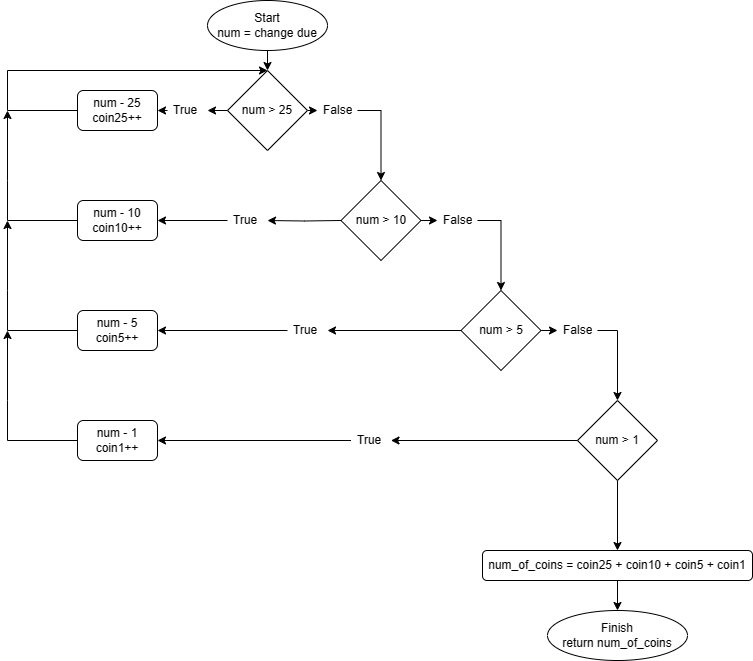

The diagram above was exported from draw.io. Its source (the exported page's mxGraphModel, read from the mxfile embedded in the PNG):
<mxGraphModel dx="1026" dy="729" grid="1" gridSize="10" guides="1" tooltips="1" connect="1" arrows="1" fold="1" page="1" pageScale="1" pageWidth="827" pageHeight="1169" math="0" shadow="0">
  <root>
    <mxCell id="0" />
    <mxCell id="1" parent="0" />
    <mxCell id="nZ9WennN96ZSbEPr67or-11" style="edgeStyle=orthogonalEdgeStyle;rounded=0;orthogonalLoop=1;jettySize=auto;html=1;exitX=0.5;exitY=1;exitDx=0;exitDy=0;entryX=0.5;entryY=0;entryDx=0;entryDy=0;" parent="1" edge="1">
      <mxGeometry relative="1" as="geometry">
        <mxPoint x="310" y="90" as="sourcePoint" />
        <mxPoint x="310" y="110" as="targetPoint" />
      </mxGeometry>
    </mxCell>
    <mxCell id="nZ9WennN96ZSbEPr67or-3" value="Start&lt;div&gt;num = change due&lt;/div&gt;" style="ellipse;whiteSpace=wrap;html=1;" parent="1" vertex="1">
      <mxGeometry x="250" y="40" width="120" height="50" as="geometry" />
    </mxCell>
    <mxCell id="nZ9WennN96ZSbEPr67or-5" value="Finish&lt;div&gt;return num_of_coins&lt;/div&gt;" style="ellipse;whiteSpace=wrap;html=1;" parent="1" vertex="1">
      <mxGeometry x="590" y="650" width="140" height="50" as="geometry" />
    </mxCell>
    <mxCell id="nZ9WennN96ZSbEPr67or-20" style="edgeStyle=orthogonalEdgeStyle;rounded=0;orthogonalLoop=1;jettySize=auto;html=1;exitX=0;exitY=0.5;exitDx=0;exitDy=0;entryX=1;entryY=0.5;entryDx=0;entryDy=0;" parent="1" source="nZ9WennN96ZSbEPr67or-32" target="nZ9WennN96ZSbEPr67or-14" edge="1">
      <mxGeometry relative="1" as="geometry" />
    </mxCell>
    <mxCell id="nZ9WennN96ZSbEPr67or-42" style="edgeStyle=orthogonalEdgeStyle;rounded=0;orthogonalLoop=1;jettySize=auto;html=1;exitX=1;exitY=0.5;exitDx=0;exitDy=0;entryX=0;entryY=0.5;entryDx=0;entryDy=0;" parent="1" source="nZ9WennN96ZSbEPr67or-6" target="nZ9WennN96ZSbEPr67or-39" edge="1">
      <mxGeometry relative="1" as="geometry" />
    </mxCell>
    <mxCell id="nZ9WennN96ZSbEPr67or-6" value="num &amp;gt; 25" style="rhombus;whiteSpace=wrap;html=1;" parent="1" vertex="1">
      <mxGeometry x="270" y="110" width="80" height="80" as="geometry" />
    </mxCell>
    <mxCell id="nZ9WennN96ZSbEPr67or-21" style="edgeStyle=orthogonalEdgeStyle;rounded=0;orthogonalLoop=1;jettySize=auto;html=1;exitX=0;exitY=0.5;exitDx=0;exitDy=0;entryX=1;entryY=0.5;entryDx=0;entryDy=0;" parent="1" source="nZ9WennN96ZSbEPr67or-33" target="nZ9WennN96ZSbEPr67or-15" edge="1">
      <mxGeometry relative="1" as="geometry" />
    </mxCell>
    <mxCell id="nZ9WennN96ZSbEPr67or-26" style="edgeStyle=orthogonalEdgeStyle;rounded=0;orthogonalLoop=1;jettySize=auto;html=1;exitX=1;exitY=0.5;exitDx=0;exitDy=0;entryX=0.5;entryY=0;entryDx=0;entryDy=0;" parent="1" source="nZ9WennN96ZSbEPr67or-43" target="nZ9WennN96ZSbEPr67or-8" edge="1">
      <mxGeometry relative="1" as="geometry" />
    </mxCell>
    <mxCell id="nZ9WennN96ZSbEPr67or-45" style="edgeStyle=orthogonalEdgeStyle;rounded=0;orthogonalLoop=1;jettySize=auto;html=1;exitX=1;exitY=0.5;exitDx=0;exitDy=0;entryX=0;entryY=0.5;entryDx=0;entryDy=0;" parent="1" target="nZ9WennN96ZSbEPr67or-43" edge="1">
      <mxGeometry relative="1" as="geometry">
        <mxPoint x="463.5" y="260" as="sourcePoint" />
      </mxGeometry>
    </mxCell>
    <mxCell id="nZ9WennN96ZSbEPr67or-7" value="num &amp;gt; 10" style="rhombus;whiteSpace=wrap;html=1;" parent="1" vertex="1">
      <mxGeometry x="383.5" y="220" width="80" height="80" as="geometry" />
    </mxCell>
    <mxCell id="nZ9WennN96ZSbEPr67or-22" style="edgeStyle=orthogonalEdgeStyle;rounded=0;orthogonalLoop=1;jettySize=auto;html=1;exitX=0;exitY=0.5;exitDx=0;exitDy=0;entryX=1;entryY=0.5;entryDx=0;entryDy=0;" parent="1" source="nZ9WennN96ZSbEPr67or-30" target="nZ9WennN96ZSbEPr67or-17" edge="1">
      <mxGeometry relative="1" as="geometry" />
    </mxCell>
    <mxCell id="nZ9WennN96ZSbEPr67or-27" style="edgeStyle=orthogonalEdgeStyle;rounded=0;orthogonalLoop=1;jettySize=auto;html=1;exitX=1;exitY=0.5;exitDx=0;exitDy=0;entryX=0.5;entryY=0;entryDx=0;entryDy=0;" parent="1" source="nZ9WennN96ZSbEPr67or-46" target="nZ9WennN96ZSbEPr67or-9" edge="1">
      <mxGeometry relative="1" as="geometry" />
    </mxCell>
    <mxCell id="nZ9WennN96ZSbEPr67or-48" style="edgeStyle=orthogonalEdgeStyle;rounded=0;orthogonalLoop=1;jettySize=auto;html=1;exitX=1;exitY=0.5;exitDx=0;exitDy=0;entryX=0;entryY=0.5;entryDx=0;entryDy=0;" parent="1" source="nZ9WennN96ZSbEPr67or-8" target="nZ9WennN96ZSbEPr67or-46" edge="1">
      <mxGeometry relative="1" as="geometry" />
    </mxCell>
    <mxCell id="nZ9WennN96ZSbEPr67or-8" value="num &amp;gt; 5" style="rhombus;whiteSpace=wrap;html=1;" parent="1" vertex="1">
      <mxGeometry x="503.5" y="330" width="80" height="80" as="geometry" />
    </mxCell>
    <mxCell id="nZ9WennN96ZSbEPr67or-23" style="edgeStyle=orthogonalEdgeStyle;rounded=0;orthogonalLoop=1;jettySize=auto;html=1;exitX=0;exitY=0.5;exitDx=0;exitDy=0;entryX=1;entryY=0.5;entryDx=0;entryDy=0;" parent="1" source="nZ9WennN96ZSbEPr67or-31" target="nZ9WennN96ZSbEPr67or-18" edge="1">
      <mxGeometry relative="1" as="geometry" />
    </mxCell>
    <mxCell id="nZ9WennN96ZSbEPr67or-28" style="edgeStyle=orthogonalEdgeStyle;rounded=0;orthogonalLoop=1;jettySize=auto;html=1;exitX=0.5;exitY=1;exitDx=0;exitDy=0;entryX=0.5;entryY=0;entryDx=0;entryDy=0;" parent="1" source="nZ9WennN96ZSbEPr67or-9" target="nZ9WennN96ZSbEPr67or-19" edge="1">
      <mxGeometry relative="1" as="geometry" />
    </mxCell>
    <mxCell id="nZ9WennN96ZSbEPr67or-9" value="num &amp;gt; 1" style="rhombus;whiteSpace=wrap;html=1;" parent="1" vertex="1">
      <mxGeometry x="620" y="440" width="80" height="80" as="geometry" />
    </mxCell>
    <mxCell id="nZ9WennN96ZSbEPr67or-56" style="edgeStyle=orthogonalEdgeStyle;rounded=0;orthogonalLoop=1;jettySize=auto;html=1;exitX=0;exitY=0.5;exitDx=0;exitDy=0;" parent="1" source="nZ9WennN96ZSbEPr67or-14" edge="1">
      <mxGeometry relative="1" as="geometry">
        <Array as="points">
          <mxPoint x="50" y="150" />
          <mxPoint x="50" y="110" />
        </Array>
        <mxPoint x="310" y="110" as="targetPoint" />
      </mxGeometry>
    </mxCell>
    <mxCell id="nZ9WennN96ZSbEPr67or-14" value="num - 25&lt;div&gt;coin25++&lt;/div&gt;" style="rounded=1;whiteSpace=wrap;html=1;" parent="1" vertex="1">
      <mxGeometry x="120" y="130" width="80" height="40" as="geometry" />
    </mxCell>
    <mxCell id="nZ9WennN96ZSbEPr67or-57" style="edgeStyle=orthogonalEdgeStyle;rounded=0;orthogonalLoop=1;jettySize=auto;html=1;exitX=0;exitY=0.5;exitDx=0;exitDy=0;" parent="1" source="nZ9WennN96ZSbEPr67or-15" edge="1">
      <mxGeometry relative="1" as="geometry">
        <mxPoint x="50" y="150" as="targetPoint" />
        <Array as="points">
          <mxPoint x="50" y="260" />
          <mxPoint x="50" y="220" />
        </Array>
      </mxGeometry>
    </mxCell>
    <mxCell id="nZ9WennN96ZSbEPr67or-15" value="num - 10&lt;div&gt;coin10++&lt;/div&gt;" style="rounded=1;whiteSpace=wrap;html=1;" parent="1" vertex="1">
      <mxGeometry x="120" y="240" width="80" height="40" as="geometry" />
    </mxCell>
    <mxCell id="nZ9WennN96ZSbEPr67or-58" style="edgeStyle=orthogonalEdgeStyle;rounded=0;orthogonalLoop=1;jettySize=auto;html=1;exitX=0;exitY=0.5;exitDx=0;exitDy=0;" parent="1" source="nZ9WennN96ZSbEPr67or-17" edge="1">
      <mxGeometry relative="1" as="geometry">
        <Array as="points">
          <mxPoint x="50" y="370" />
          <mxPoint x="50" y="330" />
        </Array>
        <mxPoint x="50" y="260" as="targetPoint" />
      </mxGeometry>
    </mxCell>
    <mxCell id="nZ9WennN96ZSbEPr67or-17" value="num - 5&lt;div&gt;coin5++&lt;/div&gt;" style="rounded=1;whiteSpace=wrap;html=1;" parent="1" vertex="1">
      <mxGeometry x="120" y="350" width="80" height="40" as="geometry" />
    </mxCell>
    <mxCell id="nZ9WennN96ZSbEPr67or-59" style="edgeStyle=orthogonalEdgeStyle;rounded=0;orthogonalLoop=1;jettySize=auto;html=1;exitX=0;exitY=0.5;exitDx=0;exitDy=0;" parent="1" source="nZ9WennN96ZSbEPr67or-18" edge="1">
      <mxGeometry relative="1" as="geometry">
        <Array as="points">
          <mxPoint x="50" y="480" />
          <mxPoint x="50" y="440" />
        </Array>
        <mxPoint x="50" y="370" as="targetPoint" />
      </mxGeometry>
    </mxCell>
    <mxCell id="nZ9WennN96ZSbEPr67or-18" value="num - 1&lt;div&gt;coin1++&lt;/div&gt;" style="rounded=1;whiteSpace=wrap;html=1;" parent="1" vertex="1">
      <mxGeometry x="120" y="460" width="80" height="40" as="geometry" />
    </mxCell>
    <mxCell id="nZ9WennN96ZSbEPr67or-29" style="edgeStyle=orthogonalEdgeStyle;rounded=0;orthogonalLoop=1;jettySize=auto;html=1;exitX=0.5;exitY=1;exitDx=0;exitDy=0;entryX=0.5;entryY=0;entryDx=0;entryDy=0;" parent="1" source="nZ9WennN96ZSbEPr67or-19" target="nZ9WennN96ZSbEPr67or-5" edge="1">
      <mxGeometry relative="1" as="geometry" />
    </mxCell>
    <mxCell id="nZ9WennN96ZSbEPr67or-19" value="num_of_coins = coin25 + coin10 + coin5 + coin1" style="rounded=1;whiteSpace=wrap;html=1;" parent="1" vertex="1">
      <mxGeometry x="525" y="590" width="270" height="30" as="geometry" />
    </mxCell>
    <mxCell id="nZ9WennN96ZSbEPr67or-34" value="" style="edgeStyle=orthogonalEdgeStyle;rounded=0;orthogonalLoop=1;jettySize=auto;html=1;exitX=0;exitY=0.5;exitDx=0;exitDy=0;entryX=1;entryY=0.5;entryDx=0;entryDy=0;" parent="1" source="nZ9WennN96ZSbEPr67or-8" target="nZ9WennN96ZSbEPr67or-30" edge="1">
      <mxGeometry relative="1" as="geometry">
        <mxPoint x="570" y="400" as="sourcePoint" />
        <mxPoint x="320" y="400" as="targetPoint" />
      </mxGeometry>
    </mxCell>
    <mxCell id="nZ9WennN96ZSbEPr67or-30" value="True" style="text;strokeColor=none;fillColor=none;align=left;verticalAlign=middle;spacingLeft=4;spacingRight=4;overflow=hidden;points=[[0,0.5],[1,0.5]];portConstraint=eastwest;rotatable=0;whiteSpace=wrap;html=1;" parent="1" vertex="1">
      <mxGeometry x="330" y="355" width="40" height="30" as="geometry" />
    </mxCell>
    <mxCell id="nZ9WennN96ZSbEPr67or-35" value="" style="edgeStyle=orthogonalEdgeStyle;rounded=0;orthogonalLoop=1;jettySize=auto;html=1;exitX=0;exitY=0.5;exitDx=0;exitDy=0;entryX=1;entryY=0.5;entryDx=0;entryDy=0;" parent="1" source="nZ9WennN96ZSbEPr67or-9" target="nZ9WennN96ZSbEPr67or-31" edge="1">
      <mxGeometry relative="1" as="geometry">
        <mxPoint x="650" y="510" as="sourcePoint" />
        <mxPoint x="320" y="510" as="targetPoint" />
      </mxGeometry>
    </mxCell>
    <mxCell id="nZ9WennN96ZSbEPr67or-31" value="True" style="text;strokeColor=none;fillColor=none;align=left;verticalAlign=middle;spacingLeft=4;spacingRight=4;overflow=hidden;points=[[0,0.5],[1,0.5]];portConstraint=eastwest;rotatable=0;whiteSpace=wrap;html=1;" parent="1" vertex="1">
      <mxGeometry x="393.5" y="465" width="40" height="30" as="geometry" />
    </mxCell>
    <mxCell id="nZ9WennN96ZSbEPr67or-36" value="" style="edgeStyle=orthogonalEdgeStyle;rounded=0;orthogonalLoop=1;jettySize=auto;html=1;exitX=0;exitY=0.5;exitDx=0;exitDy=0;entryX=1;entryY=0.5;entryDx=0;entryDy=0;" parent="1" target="nZ9WennN96ZSbEPr67or-33" edge="1">
      <mxGeometry relative="1" as="geometry">
        <mxPoint x="383.5" y="260" as="sourcePoint" />
        <mxPoint x="210" y="260" as="targetPoint" />
      </mxGeometry>
    </mxCell>
    <mxCell id="nZ9WennN96ZSbEPr67or-33" value="True" style="text;strokeColor=none;fillColor=none;align=left;verticalAlign=middle;spacingLeft=4;spacingRight=4;overflow=hidden;points=[[0,0.5],[1,0.5]];portConstraint=eastwest;rotatable=0;whiteSpace=wrap;html=1;" parent="1" vertex="1">
      <mxGeometry x="270" y="245" width="40" height="30" as="geometry" />
    </mxCell>
    <mxCell id="nZ9WennN96ZSbEPr67or-37" value="" style="edgeStyle=orthogonalEdgeStyle;rounded=0;orthogonalLoop=1;jettySize=auto;html=1;exitX=0;exitY=0.5;exitDx=0;exitDy=0;entryX=1;entryY=0.5;entryDx=0;entryDy=0;" parent="1" target="nZ9WennN96ZSbEPr67or-32" edge="1">
      <mxGeometry relative="1" as="geometry">
        <mxPoint x="270" y="150" as="sourcePoint" />
        <mxPoint x="180" y="150" as="targetPoint" />
      </mxGeometry>
    </mxCell>
    <mxCell id="nZ9WennN96ZSbEPr67or-32" value="True" style="text;strokeColor=none;fillColor=none;align=left;verticalAlign=middle;spacingLeft=4;spacingRight=4;overflow=hidden;points=[[0,0.5],[1,0.5]];portConstraint=eastwest;rotatable=0;whiteSpace=wrap;html=1;" parent="1" vertex="1">
      <mxGeometry x="210" y="135" width="40" height="30" as="geometry" />
    </mxCell>
    <mxCell id="nZ9WennN96ZSbEPr67or-41" style="edgeStyle=orthogonalEdgeStyle;rounded=0;orthogonalLoop=1;jettySize=auto;html=1;exitX=1;exitY=0.5;exitDx=0;exitDy=0;entryX=0.5;entryY=0;entryDx=0;entryDy=0;" parent="1" source="nZ9WennN96ZSbEPr67or-39" target="nZ9WennN96ZSbEPr67or-7" edge="1">
      <mxGeometry relative="1" as="geometry" />
    </mxCell>
    <mxCell id="nZ9WennN96ZSbEPr67or-39" value="False" style="text;strokeColor=none;fillColor=none;align=left;verticalAlign=middle;spacingLeft=4;spacingRight=4;overflow=hidden;points=[[0,0.5],[1,0.5]];portConstraint=eastwest;rotatable=0;whiteSpace=wrap;html=1;" parent="1" vertex="1">
      <mxGeometry x="360" y="140" width="40" height="20" as="geometry" />
    </mxCell>
    <mxCell id="nZ9WennN96ZSbEPr67or-43" value="False" style="text;strokeColor=none;fillColor=none;align=left;verticalAlign=middle;spacingLeft=4;spacingRight=4;overflow=hidden;points=[[0,0.5],[1,0.5]];portConstraint=eastwest;rotatable=0;whiteSpace=wrap;html=1;" parent="1" vertex="1">
      <mxGeometry x="480" y="250" width="40" height="20" as="geometry" />
    </mxCell>
    <mxCell id="nZ9WennN96ZSbEPr67or-46" value="False" style="text;strokeColor=none;fillColor=none;align=left;verticalAlign=middle;spacingLeft=4;spacingRight=4;overflow=hidden;points=[[0,0.5],[1,0.5]];portConstraint=eastwest;rotatable=0;whiteSpace=wrap;html=1;" parent="1" vertex="1">
      <mxGeometry x="600" y="360" width="40" height="20" as="geometry" />
    </mxCell>
  </root>
</mxGraphModel>